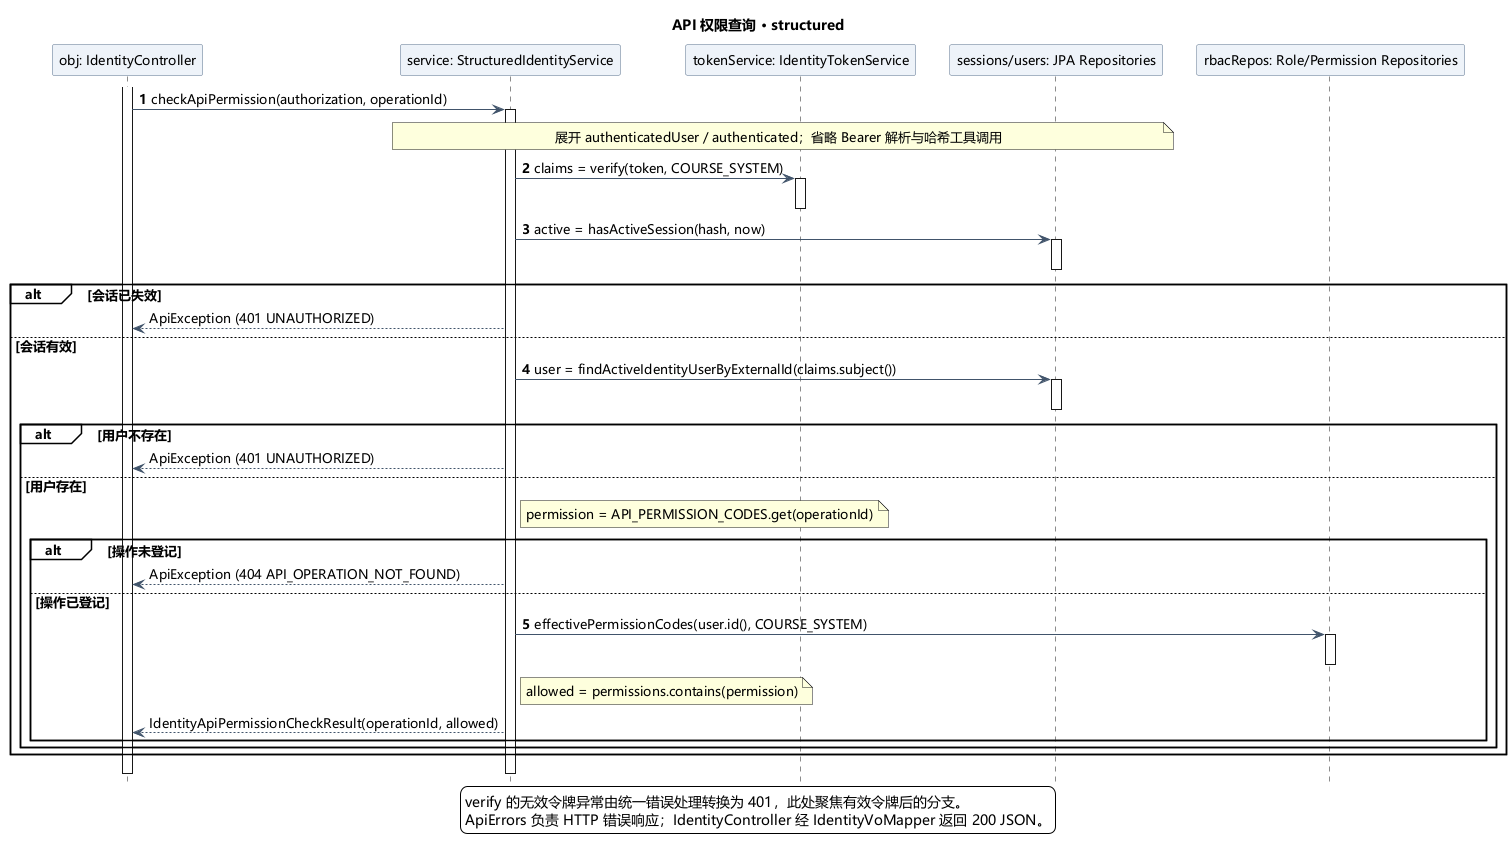

The diagram above was rendered by PlantUML. Its source (embedded in the PNG):
@startuml
skinparam shadowing false
skinparam defaultFontName Microsoft YaHei
skinparam defaultFontSize 13
skinparam classAttributeIconSize 0
skinparam backgroundColor white
skinparam ArrowColor #41546B
skinparam classBackgroundColor #F5F8FC
skinparam classBorderColor #59708C
skinparam sequenceParticipantBackgroundColor #EEF3F9
skinparam sequenceParticipantBorderColor #59708C
skinparam sequenceGroupBackgroundColor transparent
skinparam sequenceMessageAlign left
hide footbox
title API 权限查询 · structured

skinparam ParticipantPadding 12
skinparam BoxPadding 8
autonumber
participant "obj: IdentityController" as C
participant "service: StructuredIdentityService" as S
participant "tokenService: IdentityTokenService" as T
participant "sessions/users: JPA Repositories" as R
participant "rbacRepos: Role/Permission Repositories" as PR
activate C
C -> S: checkApiPermission(authorization, operationId)
activate S
note over S,R: 展开 authenticatedUser / authenticated；省略 Bearer 解析与哈希工具调用
S -> T: claims = verify(token, COURSE_SYSTEM)
activate T
deactivate T
S -> R: active = hasActiveSession(hash, now)
activate R
deactivate R
alt 会话已失效
 autonumber stop
 S --> C: ApiException (401 UNAUTHORIZED)
else 会话有效
 autonumber resume
 S -> R: user = findActiveIdentityUserByExternalId(claims.subject())
 activate R
 deactivate R
 alt 用户不存在
  autonumber stop
  S --> C: ApiException (401 UNAUTHORIZED)
 else 用户存在
  note right of S: permission = API_PERMISSION_CODES.get(operationId)
  alt 操作未登记
   S --> C: ApiException (404 API_OPERATION_NOT_FOUND)
  else 操作已登记
   autonumber resume
   S -> PR: effectivePermissionCodes(user.id(), COURSE_SYSTEM)
   activate PR
   deactivate PR
   note right of S: allowed = permissions.contains(permission)
   autonumber stop
   S --> C: IdentityApiPermissionCheckResult(operationId, allowed)
  end
 end
end
||12||
deactivate S
deactivate C
legend bottom
verify 的无效令牌异常由统一错误处理转换为 401，此处聚焦有效令牌后的分支。
ApiErrors 负责 HTTP 错误响应；IdentityController 经 IdentityVoMapper 返回 200 JSON。
endlegend
@enduml